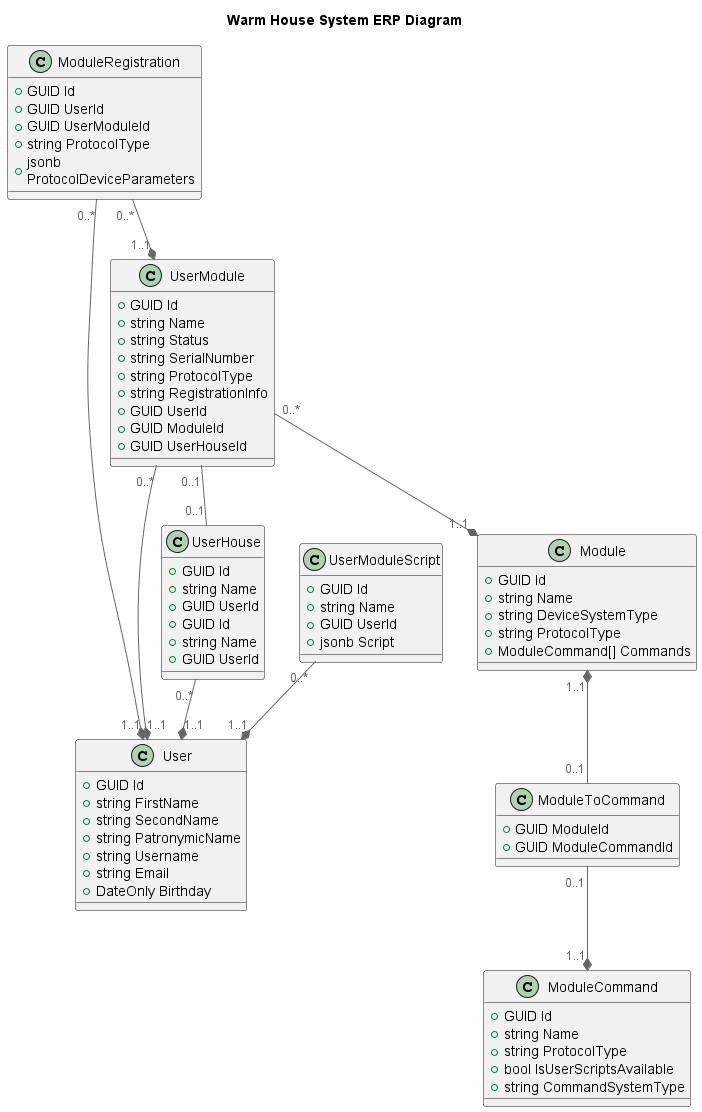

The diagram above was rendered by PlantUML. Its source (embedded in the PNG):
@startuml
title Warm House System ERP Diagram


top to bottom direction

!include ./templates/C4_Component.puml

class User {
+ GUID Id
+ string FirstName
+ string SecondName
+ string PatronymicName
+ string Username
+ string Email
+ DateOnly Birthday
}

class ModuleCommand {
+ GUID Id 
+ string Name
+ string ProtocolType
+ bool IsUserScriptsAvailable
+ string CommandSystemType
}

class ModuleToCommand {
+ GUID ModuleId
+ GUID ModuleCommandId
}

class Module {
+ GUID Id
+ string Name
+ string DeviceSystemType
+ string ProtocolType
+ ModuleCommand[] Commands
}

class UserModule {
+ GUID Id
+ string Name
+ string Status
+ string SerialNumber
+ string ProtocolType
+ string RegistrationInfo
+ GUID UserId
+ GUID ModuleId
+ GUID UserHouseId
}

class UserHouse {
+ GUID Id
+ string Name
+ GUID UserId
}

class UserHouse {
+ GUID Id
+ string Name
+ GUID UserId
}

class UserModuleScript {
+ GUID Id
+ string Name
+ GUID UserId
+ jsonb Script
}

class ModuleRegistration {
+ GUID Id 
+ GUID UserId
+ GUID UserModuleId 
+ string ProtocolType
+ jsonb ProtocolDeviceParameters 
}

UserModule "0..*" --* "1..1" Module
Module "1..1" *-- "0..1" ModuleToCommand
ModuleToCommand "0..1" --* "1..1" ModuleCommand
UserModule "0..1" -- "0..1" UserHouse

UserModule "0..*" --* "1..1" User
UserHouse "0..*" --* "1..1" User
UserModuleScript "0..*" --* "1..1" User

ModuleRegistration "0..*" --* "1..1" User
ModuleRegistration "0..*" --* "1..1" UserModule

@enduml